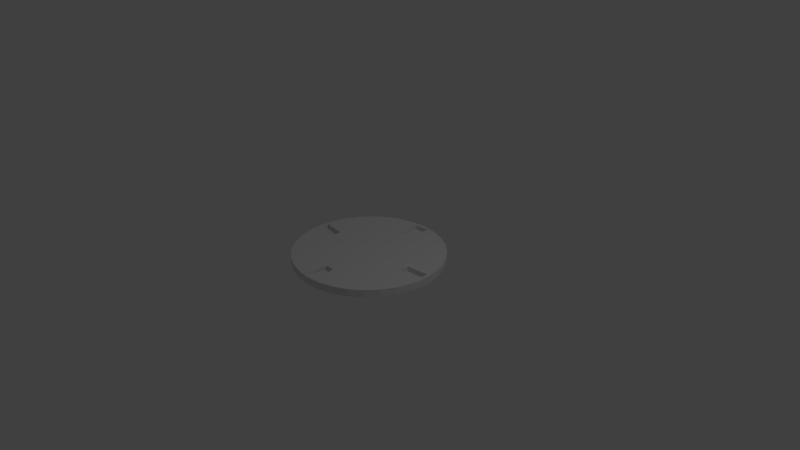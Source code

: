 # Source: teleporter4slots.blend  (saved by Blender 2.78.0; exported with 4.5.12 LTS)
import bpy
from mathutils import Matrix  # noqa: F401  (used for matrix-valued properties, if any)

bpy.ops.wm.read_factory_settings(use_empty=True)
scene = bpy.context.scene
scene.name = 'Scene'

# ---- collections
col_collection_1 = bpy.data.collections.new('Collection 1'); scene.collection.children.link(col_collection_1)

# ---- world
world_world = bpy.data.worlds.new('World'); scene.world = world_world
world_world.color = (0.05088, 0.05088, 0.05088)
world_world.use_sun_shadow = False
world_world.sun_shadow_jitter_overblur = 0.0
world_world.cycles.sampling_method = 'MANUAL'

# ---- cameras
cam_camera = bpy.data.cameras.new('Camera')
cam_camera.clip_end = 100.0
cam_camera.lens = 35.0
cam_camera.sensor_width = 32.0
cam_camera.sensor_height = 18.0
cam_camera.ortho_scale = 7.314
cam_camera.dof.focus_distance = 0.0
cam_camera.dof.aperture_fstop = 128.0

# ---- lights
light_lamp = bpy.data.lights.new('Lamp', 'POINT')
light_lamp.transmission_factor = 0.0
light_lamp.cutoff_distance = 30.0
light_lamp.energy = 100.0
light_lamp.shadow_buffer_clip_start = 1.001
light_lamp.shadow_soft_size = 0.1
light_lamp.shadow_maximum_resolution = 0.006
light_lamp.use_absolute_resolution = True

# ---- meshes
me_cylinder = bpy.data.meshes.new('Cylinder')
me_cylinder.from_pydata([(-0.65, -0.06645, -0.2025), (-0.95, -0.1, -0.2025), (-0.65, 0.06033, -0.2025), (-0.95, 0.1, -0.2025), (0.65, 0.06645, -0.2025), (0.95, 0.1, -0.2025), (0.65, -0.06033, -0.2025), (0.95, -0.1, -0.2025), (0.06645, -0.65, -0.2025), (0.1, -0.95, -0.2025), (-0.06033, -0.65, -0.2025), (-0.1, -0.95, -0.2025), (-0.06645, 0.65, -0.2025), (-0.1, 0.95, -0.2025), (0.06033, 0.65, -0.2025), (0.1, 0.95, -0.2025), (0.0, 1.0, -1.0), (0.0, 1.0, 1.0), (0.1951, 0.9808, -1.0), (0.1951, 0.9808, 1.0), (0.3827, 0.9239, -1.0), (0.3827, 0.9239, 1.0), (0.5556, 0.8315, -1.0), (0.5556, 0.8315, 1.0), (0.7071, 0.7071, -1.0), (0.7071, 0.7071, 1.0), (0.8315, 0.5556, -1.0), (0.8315, 0.5556, 1.0), (0.9239, 0.3827, -1.0), (0.9239, 0.3827, 1.0), (0.9808, 0.1951, -1.0), (0.9808, 0.1951, 1.0), (1.0, 7.55e-08, -1.0), (1.0, 7.55e-08, 1.0), (0.9808, -0.1951, -1.0), (0.9808, -0.1951, 1.0), (0.9239, -0.3827, -1.0), (0.9239, -0.3827, 1.0), (0.8315, -0.5556, -1.0), (0.8315, -0.5556, 1.0), (0.7071, -0.7071, -1.0), (0.7071, -0.7071, 1.0), (0.5556, -0.8315, -1.0), (0.5556, -0.8315, 1.0), (0.3827, -0.9239, -1.0), (0.3827, -0.9239, 1.0), (0.1951, -0.9808, -1.0), (0.1951, -0.9808, 1.0), (-3.258e-07, -1.0, -1.0), (-3.258e-07, -1.0, 1.0), (-0.1951, -0.9808, -1.0), (-0.1951, -0.9808, 1.0), (-0.3827, -0.9239, -1.0), (-0.3827, -0.9239, 1.0), (-0.5556, -0.8315, -1.0), (-0.5556, -0.8315, 1.0), (-0.7071, -0.7071, -1.0), (-0.7071, -0.7071, 1.0), (-0.8315, -0.5556, -1.0), (-0.8315, -0.5556, 1.0), (-0.9239, -0.3827, -1.0), (-0.9239, -0.3827, 1.0), (-0.9808, -0.1951, -1.0), (-0.9808, -0.1951, 1.0), (-1.0, 9.656e-07, -1.0), (-1.0, 9.656e-07, 1.0), (-0.9808, 0.1951, -1.0), (-0.9808, 0.1951, 1.0), (-0.9239, 0.3827, -1.0), (-0.9239, 0.3827, 1.0), (-0.8315, 0.5556, -1.0), (-0.8315, 0.5556, 1.0), (-0.7071, 0.7071, -1.0), (-0.7071, 0.7071, 1.0), (-0.5556, 0.8315, -1.0), (-0.5556, 0.8315, 1.0), (-0.3827, 0.9239, -1.0), (-0.3827, 0.9239, 1.0), (-0.1951, 0.9808, -1.0), (-0.1951, 0.9808, 1.0), (-0.06645, 0.65, 1.0), (0.06033, 0.65, 1.0), (-0.1, 0.95, 1.0), (0.1, 0.95, 1.0), (0.06645, -0.65, 1.0), (-0.06033, -0.65, 1.0), (0.1, -0.95, 1.0), (-0.1, -0.95, 1.0), (0.65, 0.06645, 1.0), (0.65, -0.02221, 1.0), (0.65, -0.06033, 1.0), (0.95, 0.1, 1.0), (0.95, -0.1, 1.0), (-0.65, 0.01795, 1.0), (-0.65, -0.06645, 1.0), (-0.65, 0.06033, 1.0), (-0.95, -0.1, 1.0), (-0.95, 0.1, 1.0)], [], [(0, 1, 96, 94), (1, 3, 97, 96), (3, 2, 95, 97), (2, 0, 94, 93, 95), (1, 0, 2, 3), (4, 5, 91, 88), (5, 7, 92, 91), (7, 6, 90, 92), (6, 4, 88, 89, 90), (5, 4, 6, 7), (8, 9, 86, 84), (9, 11, 87, 86), (11, 10, 85, 87), (10, 8, 84, 85), (9, 8, 10, 11), (12, 13, 82, 80), (13, 15, 83, 82), (15, 14, 81, 83), (14, 12, 80, 81), (13, 12, 14, 15), (16, 17, 19, 18), (18, 19, 21, 20), (20, 21, 23, 22), (22, 23, 25, 24), (24, 25, 27, 26), (26, 27, 29, 28), (28, 29, 31, 30), (30, 31, 33, 32), (32, 33, 35, 34), (34, 35, 37, 36), (36, 37, 39, 38), (38, 39, 41, 40), (40, 41, 43, 42), (42, 43, 45, 44), (44, 45, 47, 46), (46, 47, 49, 48), (48, 49, 51, 50), (50, 51, 53, 52), (52, 53, 55, 54), (54, 55, 57, 56), (56, 57, 59, 58), (58, 59, 61, 60), (60, 61, 63, 62), (62, 63, 65, 64), (64, 65, 67, 66), (66, 67, 69, 68), (68, 69, 71, 70), (70, 71, 73, 72), (72, 73, 75, 74), (74, 75, 77, 76), (19, 83, 81, 80, 82, 79, 77, 75, 73, 71, 69, 67, 65, 63, 96, 97, 95, 93, 89, 88, 91, 92, 35, 33, 31, 29, 27, 25, 23, 21), (76, 77, 79, 78), (78, 79, 17, 16), (16, 18, 20, 22, 24, 26, 28, 30, 32, 34, 36, 38, 40, 42, 44, 46, 48, 50, 52, 54, 56, 58, 60, 62, 64, 66, 68, 70, 72, 74, 76, 78), (79, 82, 83, 19, 17), (47, 86, 87, 51, 49), (35, 92, 90, 89, 63, 61, 59, 57, 55, 53, 51, 87, 85, 84, 86, 47, 45, 43, 41, 39, 37), (89, 93, 94, 96, 63)])
me_cylinder.use_remesh_preserve_volume = False
me_cylinder.use_remesh_preserve_attributes = False
me_cylinder.use_mirror_vertex_groups = False
me_cylinder.update()

# ---- objects
ob_cylinder = bpy.data.objects.new('Cylinder', me_cylinder)
ob_lamp = bpy.data.objects.new('Lamp', light_lamp)
ob_camera = bpy.data.objects.new('Camera', cam_camera)

# ---- transforms, parenting, visibility, modifiers, constraints
ob_cylinder.location = (0.0, 0.0, 0.0)
ob_cylinder.scale = (1.0, 1.0, 0.05)
ob_cylinder.lineart.crease_threshold = 0.0
ob_lamp.location = (4.076, 1.005, 5.904)
ob_lamp.rotation_euler = (0.6503, 0.05522, 1.866)
ob_lamp.lock_rotations_4d = False
ob_lamp.empty_display_type = 'ARROWS'
ob_lamp.color = (0.0, 0.0, 0.0, 0.0)
ob_lamp.lineart.crease_threshold = 0.0
ob_camera.location = (7.481, -6.508, 5.344)
ob_camera.rotation_euler = (1.109, 0.0, 0.8149)
ob_camera.lock_rotations_4d = False
ob_camera.empty_display_type = 'ARROWS'
ob_camera.color = (0.0, 0.0, 0.0, 0.0)
ob_camera.display_type = 'WIRE'
ob_camera.lineart.crease_threshold = 0.0

# ---- collection membership
col_collection_1.objects.link(ob_cylinder)
col_collection_1.objects.link(ob_lamp)
col_collection_1.objects.link(ob_camera)

# ---- scene / render settings (as saved in the file)
scene.camera = ob_camera
scene.frame_start = 1; scene.frame_end = 250; scene.frame_set(1)
scene.render.engine = 'BLENDER_EEVEE_NEXT'
scene.render.resolution_percentage = 50
scene.render.dither_intensity = 0.0
scene.cycles.use_denoising = False
scene.cycles.samples = 128
scene.cycles.sampling_pattern = 'TABULATED_SOBOL'
scene.cycles.light_sampling_threshold = 0.0
scene.cycles.use_adaptive_sampling = False
scene.cycles.use_light_tree = False
scene.cycles.blur_glossy = 0.0
scene.cycles.sample_clamp_indirect = 0.0
scene.view_settings.view_transform = 'Standard'
bpy.context.view_layer.update()
